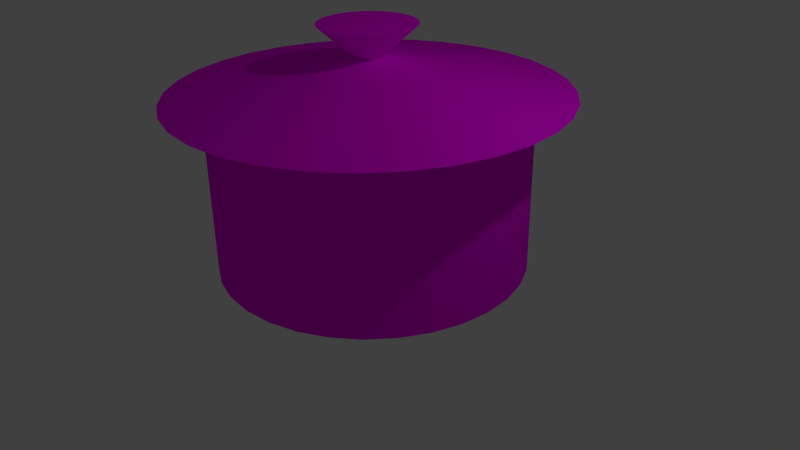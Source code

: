 # Source: MH-topf.blend  (saved by Blender 2.76.0; exported with 4.5.12 LTS)
import bpy
from mathutils import Matrix  # noqa: F401  (used for matrix-valued properties, if any)

bpy.ops.wm.read_factory_settings(use_empty=True)
scene = bpy.context.scene
scene.name = 'Scene'

# ---- collections
col_collection_1 = bpy.data.collections.new('Collection 1'); scene.collection.children.link(col_collection_1)

# ---- images (referenced by path relative to the original .blend; pixels are not part of the script)
import os
ASSET_DIR = os.environ.get("B2B_ASSET_DIR", "")  # directory of the original .blend (textures are referenced by path, not embedded)
HERE = os.path.dirname(os.path.abspath(__file__))  # packed textures are extracted next to this script under _unpacked/

def load_image(name, relpath, width, height, colorspace="sRGB"):
    """Load a texture the original file referenced (path relative to the .blend, or extracted next to this script)."""
    p = next((c for c in (os.path.join(HERE, relpath), os.path.join(ASSET_DIR, relpath)) if relpath and os.path.exists(c)), "")
    if p:
        img = bpy.data.images.load(p, check_existing=True)
        img.name = name
    else:  # same state as the original file: an image datablock whose file is absent (Cycles renders it pink)
        img = bpy.data.images.new(name, width, height)
        img.source = "FILE"
        img.filepath = "//" + (relpath or name)
    img.colorspace_settings.name = colorspace
    return img
img_silver_jpg = load_image('silver.jpg', 'silver.jpg', 1024, 1024, 'sRGB')

# ---- materials (node trees are filled in below, after node groups)
mat_material_002 = bpy.data.materials.new('Material.002')
mat_material_002.alpha_threshold = 0.0
mat_material_002.roughness = 0.5

# ---- material node trees
mat_material_002.use_nodes = True; mat_material_002.node_tree.nodes.clear()
_N = mat_material_002.node_tree.nodes; _L = mat_material_002.node_tree.links
n0 = _N.new('ShaderNodeOutputMaterial'); n0.name = 'Material Output'; n0.location = (300, 300)
n1 = _N.new('ShaderNodeTexImage'); n1.name = 'Image Texture'; n1.location = (-180, 300)
n1.width = 140
n1.image = img_silver_jpg
n2 = _N.new('ShaderNodeBsdfDiffuse'); n2.name = 'Diffuse BSDF'; n2.location = (10, 300)
_L.new(n2.outputs[0], n0.inputs[0])
_L.new(n1.outputs[0], n2.inputs[0])
n0.is_active_output = True

# ---- world
world_world = bpy.data.worlds.new('World'); scene.world = world_world
world_world.color = (0.05088, 0.05088, 0.05088)
world_world.use_sun_shadow = False
world_world.sun_shadow_jitter_overblur = 0.0
world_world.cycles.sampling_method = 'MANUAL'
world_world.cycles.sample_map_resolution = 256

# ---- cameras
cam_camera = bpy.data.cameras.new('Camera')
cam_camera.clip_end = 100.0
cam_camera.lens = 35.0
cam_camera.sensor_width = 32.0
cam_camera.sensor_height = 18.0
cam_camera.ortho_scale = 7.314
cam_camera.dof.focus_distance = 0.0

# ---- lights
light_lamp = bpy.data.lights.new('Lamp', 'POINT')
light_lamp.transmission_factor = 0.0
light_lamp.cutoff_distance = 30.0
light_lamp.energy = 100.0
light_lamp.shadow_buffer_clip_start = 1.001
light_lamp.shadow_soft_size = 0.1
light_lamp.shadow_maximum_resolution = 0.006
light_lamp.use_absolute_resolution = True
light_lamp.cycles.use_multiple_importance_sampling = False

# ---- meshes
me_circle = bpy.data.meshes.new('Circle')
me_circle.from_pydata([(0.0, 1.0, 0.0), (-0.1951, 0.9808, 0.0), (-0.3827, 0.9239, 0.0), (-0.5556, 0.8315, 0.0), (-0.7071, 0.7071, 0.0), (-0.8315, 0.5556, 0.0), (-0.9239, 0.3827, 0.0), (-0.9808, 0.1951, 0.0), (-1.0, 7.55e-08, 0.0), (-0.9808, -0.1951, 0.0), (-0.9239, -0.3827, 0.0), (-0.8315, -0.5556, 0.0), (-0.7071, -0.7071, 0.0), (-0.5556, -0.8315, 0.0), (-0.3827, -0.9239, 0.0), (-0.1951, -0.9808, 0.0), (3.258e-07, -1.0, 0.0), (0.1951, -0.9808, 0.0), (0.3827, -0.9239, 0.0), (0.5556, -0.8315, 0.0), (0.7071, -0.7071, 0.0), (0.8315, -0.5556, 0.0), (0.9239, -0.3827, 0.0), (0.9808, -0.1951, 0.0), (1.0, 9.656e-07, 0.0), (0.9808, 0.1951, 0.0), (0.9239, 0.3827, 0.0), (0.8315, 0.5556, 0.0), (0.7071, 0.7071, 0.0), (0.5556, 0.8315, 0.0), (0.3827, 0.9239, 0.0), (0.1951, 0.9808, 0.0), (0.0, 1.0, 0.9369), (-0.1951, 0.9808, 0.9369), (-0.3827, 0.9239, 0.9369), (-0.5556, 0.8315, 0.9369), (-0.7071, 0.7071, 0.9369), (-0.8315, 0.5556, 0.9369), (-0.9239, 0.3827, 0.9369), (-0.9808, 0.1951, 0.9369), (-1.0, 7.55e-08, 0.9369), (-0.9808, -0.1951, 0.9369), (-0.9239, -0.3827, 0.9369), (-0.8315, -0.5556, 0.9369), (-0.7071, -0.7071, 0.9369), (-0.5556, -0.8315, 0.9369), (-0.3827, -0.9239, 0.9369), (-0.1951, -0.9808, 0.9369), (3.258e-07, -1.0, 0.9369), (0.1951, -0.9808, 0.9369), (0.3827, -0.9239, 0.9369), (0.5556, -0.8315, 0.9369), (0.7071, -0.7071, 0.9369), (0.8315, -0.5556, 0.9369), (0.9239, -0.3827, 0.9369), (0.9808, -0.1951, 0.9369), (1.0, 9.656e-07, 0.9369), (0.9808, 0.1951, 0.9369), (0.9239, 0.3827, 0.9369), (0.8315, 0.5556, 0.9369), (0.7071, 0.7071, 0.9369), (0.5556, 0.8315, 0.9369), (0.3827, 0.9239, 0.9369), (0.1951, 0.9808, 0.9369), (3.453e-08, 1.247, 1.105), (-0.2432, 1.223, 1.105), (-0.477, 1.152, 1.105), (-0.6925, 1.036, 1.105), (-0.8814, 0.8814, 1.105), (-1.036, 0.6925, 1.105), (-1.152, 0.477, 1.105), (-1.223, 0.2432, 1.105), (-1.247, 2.385e-08, 1.105), (-1.223, -0.2432, 1.105), (-1.152, -0.477, 1.105), (-1.036, -0.6925, 1.105), (-0.8814, -0.8814, 1.105), (-0.6925, -1.036, 1.105), (-0.477, -1.152, 1.105), (-0.2432, -1.223, 1.105), (4.407e-07, -1.247, 1.105), (0.2432, -1.223, 1.105), (0.477, -1.152, 1.105), (0.6925, -1.036, 1.105), (0.8814, -0.8814, 1.105), (1.036, -0.6925, 1.105), (1.152, -0.477, 1.105), (1.223, -0.2432, 1.105), (1.247, 1.133e-06, 1.105), (1.223, 0.2432, 1.105), (1.152, 0.477, 1.105), (1.036, 0.6925, 1.105), (0.8814, 0.8814, 1.105), (0.6925, 1.036, 1.105), (0.477, 1.152, 1.105), (0.2432, 1.223, 1.105), (-8.989e-08, 0.0896, 1.325), (-0.01748, 0.08787, 1.325), (-0.03429, 0.08278, 1.325), (-0.04978, 0.0745, 1.325), (-0.06335, 0.06335, 1.325), (-0.0745, 0.04978, 1.325), (-0.08278, 0.03429, 1.325), (-0.08787, 0.01748, 1.325), (-0.0896, 2.818e-07, 1.325), (-0.08787, -0.01748, 1.325), (-0.08278, -0.03429, 1.325), (-0.0745, -0.04978, 1.325), (-0.06335, -0.06335, 1.325), (-0.04978, -0.0745, 1.325), (-0.03429, -0.08277, 1.325), (-0.01748, -0.08787, 1.325), (-6.07e-08, -0.08959, 1.325), (0.01748, -0.08787, 1.325), (0.03429, -0.08277, 1.325), (0.04978, -0.0745, 1.325), (0.06335, -0.06335, 1.325), (0.0745, -0.04978, 1.325), (0.08277, -0.03429, 1.325), (0.08787, -0.01748, 1.325), (0.0896, 3.615e-07, 1.325), (0.08787, 0.01748, 1.325), (0.08277, 0.03429, 1.325), (0.0745, 0.04978, 1.325), (0.06335, 0.06335, 1.325), (0.04978, 0.0745, 1.325), (0.03429, 0.08278, 1.325), (0.01748, 0.08787, 1.325), (-6.983e-08, 0.3067, 1.521), (-0.05984, 0.3008, 1.521), (-0.1174, 0.2834, 1.521), (-0.1704, 0.255, 1.521), (-0.2169, 0.2169, 1.521), (-0.255, 0.1704, 1.521), (-0.2834, 0.1174, 1.521), (-0.3008, 0.05984, 1.521), (-0.3067, 2.311e-07, 1.521), (-0.3008, -0.05983, 1.521), (-0.2834, -0.1174, 1.521), (-0.255, -0.1704, 1.521), (-0.2169, -0.2169, 1.521), (-0.1704, -0.255, 1.521), (-0.1174, -0.2834, 1.521), (-0.05984, -0.3008, 1.521), (3.011e-08, -0.3067, 1.521), (0.05984, -0.3008, 1.521), (0.1174, -0.2834, 1.521), (0.1704, -0.255, 1.521), (0.2169, -0.2169, 1.521), (0.255, -0.1704, 1.521), (0.2834, -0.1174, 1.521), (0.3008, -0.05983, 1.521), (0.3067, 5.041e-07, 1.521), (0.3008, 0.05984, 1.521), (0.2834, 0.1174, 1.521), (0.255, 0.1704, 1.521), (0.2169, 0.2169, 1.521), (0.1704, 0.255, 1.521), (0.1174, 0.2834, 1.521), (0.05983, 0.3008, 1.521)], [], [(1, 0, 31, 30, 29, 28, 27, 26, 25, 24, 23, 22, 21, 20, 19, 18, 17, 16, 15, 14, 13, 12, 11, 10, 9, 8, 7, 6, 5, 4, 3, 2), (60, 61, 93, 92), (20, 21, 53, 52), (7, 8, 40, 39), (21, 22, 54, 53), (8, 9, 41, 40), (22, 23, 55, 54), (9, 10, 42, 41), (23, 24, 56, 55), (10, 11, 43, 42), (24, 25, 57, 56), (11, 12, 44, 43), (25, 26, 58, 57), (12, 13, 45, 44), (26, 27, 59, 58), (13, 14, 46, 45), (0, 1, 33, 32), (27, 28, 60, 59), (14, 15, 47, 46), (1, 2, 34, 33), (28, 29, 61, 60), (15, 16, 48, 47), (2, 3, 35, 34), (29, 30, 62, 61), (16, 17, 49, 48), (3, 4, 36, 35), (30, 31, 63, 62), (17, 18, 50, 49), (4, 5, 37, 36), (31, 0, 32, 63), (18, 19, 51, 50), (5, 6, 38, 37), (19, 20, 52, 51), (6, 7, 39, 38), (95, 64, 96, 127), (47, 48, 80, 79), (34, 35, 67, 66), (61, 62, 94, 93), (48, 49, 81, 80), (35, 36, 68, 67), (62, 63, 95, 94), (49, 50, 82, 81), (36, 37, 69, 68), (63, 32, 64, 95), (50, 51, 83, 82), (37, 38, 70, 69), (51, 52, 84, 83), (38, 39, 71, 70), (52, 53, 85, 84), (39, 40, 72, 71), (53, 54, 86, 85), (40, 41, 73, 72), (54, 55, 87, 86), (41, 42, 74, 73), (55, 56, 88, 87), (42, 43, 75, 74), (56, 57, 89, 88), (43, 44, 76, 75), (57, 58, 90, 89), (44, 45, 77, 76), (58, 59, 91, 90), (45, 46, 78, 77), (32, 33, 65, 64), (59, 60, 92, 91), (46, 47, 79, 78), (33, 34, 66, 65), (117, 118, 150, 149), (82, 83, 115, 114), (69, 70, 102, 101), (83, 84, 116, 115), (70, 71, 103, 102), (84, 85, 117, 116), (71, 72, 104, 103), (85, 86, 118, 117), (72, 73, 105, 104), (86, 87, 119, 118), (73, 74, 106, 105), (87, 88, 120, 119), (74, 75, 107, 106), (88, 89, 121, 120), (75, 76, 108, 107), (89, 90, 122, 121), (76, 77, 109, 108), (90, 91, 123, 122), (77, 78, 110, 109), (64, 65, 97, 96), (91, 92, 124, 123), (78, 79, 111, 110), (65, 66, 98, 97), (92, 93, 125, 124), (79, 80, 112, 111), (66, 67, 99, 98), (93, 94, 126, 125), (80, 81, 113, 112), (67, 68, 100, 99), (94, 95, 127, 126), (81, 82, 114, 113), (68, 69, 101, 100), (129, 130, 131, 132, 133, 134, 135, 136, 137, 138, 139, 140, 141, 142, 143, 144, 145, 146, 147, 148, 149, 150, 151, 152, 153, 154, 155, 156, 157, 158, 159, 128), (104, 105, 137, 136), (118, 119, 151, 150), (105, 106, 138, 137), (119, 120, 152, 151), (106, 107, 139, 138), (120, 121, 153, 152), (107, 108, 140, 139), (121, 122, 154, 153), (108, 109, 141, 140), (122, 123, 155, 154), (109, 110, 142, 141), (96, 97, 129, 128), (123, 124, 156, 155), (110, 111, 143, 142), (97, 98, 130, 129), (124, 125, 157, 156), (111, 112, 144, 143), (98, 99, 131, 130), (125, 126, 158, 157), (112, 113, 145, 144), (99, 100, 132, 131), (126, 127, 159, 158), (113, 114, 146, 145), (100, 101, 133, 132), (127, 96, 128, 159), (114, 115, 147, 146), (101, 102, 134, 133), (115, 116, 148, 147), (102, 103, 135, 134), (116, 117, 149, 148), (103, 104, 136, 135)])
_uv = me_circle.uv_layers.new(name='UVMap')
_uv.uv.foreach_set('vector', [0.4108, 0.3668, 0.3858, 0.3693, 0.3618, 0.3765, 0.3397, 0.3884, 0.3203, 0.4043, 0.3044, 0.4237, 0.2925, 0.4458, 0.2853, 0.4698, 0.2828, 0.4948, 0.2853, 0.5197, 0.2925, 0.5437, 0.3044, 0.5658, 0.3203, 0.5852, 0.3397, 0.6011, 0.3618, 0.613, 0.3858, 0.6202, 0.4108, 0.6227, 0.4357, 0.6202, 0.4597, 0.613, 0.4818, 0.6011, 0.5012, 0.5852, 0.5171, 0.5658, 0.529, 0.5437, 0.5363, 0.5197, 0.5387, 0.4948, 0.5363, 0.4698, 0.529, 0.4458, 0.5171, 0.4237, 0.5012, 0.4043, 0.4818, 0.3884, 0.4597, 0.3765, 0.4357, 0.3693, 0.5387, 0.6227, 0.2828, 0.6227, 0.2828, 0.3668, 0.5387, 0.3668, 0.5387, 0.6227, 0.2828, 0.6227, 0.2828, 0.3668, 0.5387, 0.3668, 0.5387, 0.6227, 0.2828, 0.6227, 0.2828, 0.3668, 0.5387, 0.3668, 0.5387, 0.6227, 0.2828, 0.6227, 0.2828, 0.3668, 0.5387, 0.3668, 0.5387, 0.6227, 0.2828, 0.6227, 0.2828, 0.3668, 0.5387, 0.3668, 0.5387, 0.6227, 0.2828, 0.6227, 0.2828, 0.3668, 0.5387, 0.3668, 0.5387, 0.6227, 0.2828, 0.6227, 0.2828, 0.3668, 0.5387, 0.3668, 0.5387, 0.6227, 0.2828, 0.6227, 0.2828, 0.3668, 0.5387, 0.3668, 0.5387, 0.6227, 0.2828, 0.6227, 0.2828, 0.3668, 0.5387, 0.3668, 0.5387, 0.6227, 0.2828, 0.6227, 0.2828, 0.3668, 0.5387, 0.3668, 0.5387, 0.6227, 0.2828, 0.6227, 0.2828, 0.3668, 0.5387, 0.3668, 0.5387, 0.6227, 0.2828, 0.6227, 0.2828, 0.3668, 0.5387, 0.3668, 0.5387, 0.6227, 0.2828, 0.6227, 0.2828, 0.3668, 0.5387, 0.3668, 0.5387, 0.6227, 0.2828, 0.6227, 0.2828, 0.3668, 0.5387, 0.3668, 0.5387, 0.6227, 0.2828, 0.6227, 0.2828, 0.3668, 0.5387, 0.3668, 0.5387, 0.6227, 0.2828, 0.6227, 0.2828, 0.3668, 0.5387, 0.3668, 0.5387, 0.6227, 0.2828, 0.6227, 0.2828, 0.3668, 0.5387, 0.3668, 0.5387, 0.6227, 0.2828, 0.6227, 0.2828, 0.3668, 0.5387, 0.3668, 0.5387, 0.6227, 0.2828, 0.6227, 0.2828, 0.3668, 0.5387, 0.3668, 0.5387, 0.6227, 0.2828, 0.6227, 0.2828, 0.3668, 0.5387, 0.3668, 0.5387, 0.6227, 0.2828, 0.6227, 0.2828, 0.3668, 0.5387, 0.3668, 0.5387, 0.6227, 0.2828, 0.6227, 0.2828, 0.3668, 0.5387, 0.3668, 0.5387, 0.6227, 0.2828, 0.6227, 0.2828, 0.3668, 0.5387, 0.3668, 0.5387, 0.6227, 0.2828, 0.6227, 0.2828, 0.3668, 0.5387, 0.3668, 0.5387, 0.6227, 0.2828, 0.6227, 0.2828, 0.3668, 0.5387, 0.3668, 0.5387, 0.6227, 0.2828, 0.6227, 0.2828, 0.3668, 0.5387, 0.3668, 0.5387, 0.6227, 0.2828, 0.6227, 0.2828, 0.3668, 0.5387, 0.3668, 0.5387, 0.6227, 0.2828, 0.6227, 0.2828, 0.3668, 0.5387, 0.3668, 0.5387, 0.6227, 0.2828, 0.6227, 0.2828, 0.3668, 0.5387, 0.3668, 0.5387, 0.6227, 0.2828, 0.6227, 0.2828, 0.3668, 0.5387, 0.3668, 0.5387, 0.6227, 0.2828, 0.6227, 0.2828, 0.3668, 0.5387, 0.3668, 0.5387, 0.6227, 0.2828, 0.6227, 0.2828, 0.3668, 0.5387, 0.3668, 0.5387, 0.6227, 0.2828, 0.6227, 0.2828, 0.3668, 0.5387, 0.3668, 0.5387, 0.6227, 0.2828, 0.6227, 0.2828, 0.3668, 0.5387, 0.3668, 0.5387, 0.6227, 0.2828, 0.6227, 0.2828, 0.3668, 0.5387, 0.3668, 0.5387, 0.6227, 0.2828, 0.6227, 0.2828, 0.3668, 0.5387, 0.3668, 0.5387, 0.6227, 0.2828, 0.6227, 0.2828, 0.3668, 0.5387, 0.3668, 0.5387, 0.6227, 0.2828, 0.6227, 0.2828, 0.3668, 0.5387, 0.3668, 0.5387, 0.6227, 0.2828, 0.6227, 0.2828, 0.3668, 0.5387, 0.3668, 0.5387, 0.6227, 0.2828, 0.6227, 0.2828, 0.3668, 0.5387, 0.3668, 0.5387, 0.6227, 0.2828, 0.6227, 0.2828, 0.3668, 0.5387, 0.3668, 0.5387, 0.6227, 0.2828, 0.6227, 0.2828, 0.3668, 0.5387, 0.3668, 0.5387, 0.6227, 0.2828, 0.6227, 0.2828, 0.3668, 0.5387, 0.3668, 0.5387, 0.6227, 0.2828, 0.6227, 0.2828, 0.3668, 0.5387, 0.3668, 0.5387, 0.6227, 0.2828, 0.6227, 0.2828, 0.3668, 0.5387, 0.3668, 0.5387, 0.6227, 0.2828, 0.6227, 0.2828, 0.3668, 0.5387, 0.3668, 0.5387, 0.6227, 0.2828, 0.6227, 0.2828, 0.3668, 0.5387, 0.3668, 0.5387, 0.6227, 0.2828, 0.6227, 0.2828, 0.3668, 0.5387, 0.3668, 0.5387, 0.6227, 0.2828, 0.6227, 0.2828, 0.3668, 0.5387, 0.3668, 0.5387, 0.6227, 0.2828, 0.6227, 0.2828, 0.3668, 0.5387, 0.3668, 0.5387, 0.6227, 0.2828, 0.6227, 0.2828, 0.3668, 0.5387, 0.3668, 0.5387, 0.6227, 0.2828, 0.6227, 0.2828, 0.3668, 0.5387, 0.3668, 0.5387, 0.6227, 0.2828, 0.6227, 0.2828, 0.3668, 0.5387, 0.3668, 0.5387, 0.6227, 0.2828, 0.6227, 0.2828, 0.3668, 0.5387, 0.3668, 0.5387, 0.6227, 0.2828, 0.6227, 0.2828, 0.3668, 0.5387, 0.3668, 0.5387, 0.6227, 0.2828, 0.6227, 0.2828, 0.3668, 0.5387, 0.3668, 0.5387, 0.6227, 0.2828, 0.6227, 0.2828, 0.3668, 0.5387, 0.3668, 0.5387, 0.6227, 0.2828, 0.6227, 0.2828, 0.3668, 0.5387, 0.3668, 0.5387, 0.6227, 0.2828, 0.6227, 0.2828, 0.3668, 0.5387, 0.3668, 0.5387, 0.6227, 0.2828, 0.6227, 0.2828, 0.3668, 0.5387, 0.3668, 0.5387, 0.6227, 0.2828, 0.6227, 0.2828, 0.3668, 0.5387, 0.3668, 0.5387, 0.6227, 0.2828, 0.6227, 0.2828, 0.3668, 0.5387, 0.3668, 0.5387, 0.6227, 0.2828, 0.6227, 0.2828, 0.3668, 0.5387, 0.3668, 0.5387, 0.6227, 0.2828, 0.6227, 0.2828, 0.3668, 0.5387, 0.3668, 0.5387, 0.6227, 0.2828, 0.6227, 0.2828, 0.3668, 0.5387, 0.3668, 0.5387, 0.6227, 0.2828, 0.6227, 0.2828, 0.3668, 0.5387, 0.3668, 0.5387, 0.6227, 0.2828, 0.6227, 0.2828, 0.3668, 0.5387, 0.3668, 0.5387, 0.6227, 0.2828, 0.6227, 0.2828, 0.3668, 0.5387, 0.3668, 0.5387, 0.6227, 0.2828, 0.6227, 0.2828, 0.3668, 0.5387, 0.3668, 0.5387, 0.6227, 0.2828, 0.6227, 0.2828, 0.3668, 0.5387, 0.3668, 0.5387, 0.6227, 0.2828, 0.6227, 0.2828, 0.3668, 0.5387, 0.3668, 0.5387, 0.6227, 0.2828, 0.6227, 0.2828, 0.3668, 0.5387, 0.3668, 0.5387, 0.6227, 0.2828, 0.6227, 0.2828, 0.3668, 0.5387, 0.3668, 0.5387, 0.6227, 0.2828, 0.6227, 0.2828, 0.3668, 0.5387, 0.3668, 0.5387, 0.6227, 0.2828, 0.6227, 0.2828, 0.3668, 0.5387, 0.3668, 0.5387, 0.6227, 0.2828, 0.6227, 0.2828, 0.3668, 0.5387, 0.3668, 0.5387, 0.6227, 0.2828, 0.6227, 0.2828, 0.3668, 0.5387, 0.3668, 0.5387, 0.6227, 0.2828, 0.6227, 0.2828, 0.3668, 0.5387, 0.3668, 0.5387, 0.6227, 0.2828, 0.6227, 0.2828, 0.3668, 0.5387, 0.3668, 0.5387, 0.6227, 0.2828, 0.6227, 0.2828, 0.3668, 0.5387, 0.3668, 0.5387, 0.6227, 0.2828, 0.6227, 0.2828, 0.3668, 0.5387, 0.3668, 0.5387, 0.6227, 0.2828, 0.6227, 0.2828, 0.3668, 0.5387, 0.3668, 0.5387, 0.6227, 0.2828, 0.6227, 0.2828, 0.3668, 0.5387, 0.3668, 0.5387, 0.6227, 0.2828, 0.6227, 0.2828, 0.3668, 0.5387, 0.3668, 0.5387, 0.6227, 0.2828, 0.6227, 0.2828, 0.3668, 0.5387, 0.3668, 0.5387, 0.6227, 0.2828, 0.6227, 0.2828, 0.3668, 0.5387, 0.3668, 0.5387, 0.6227, 0.2828, 0.6227, 0.2828, 0.3668, 0.5387, 0.3668, 0.5387, 0.6227, 0.2828, 0.6227, 0.2828, 0.3668, 0.5387, 0.3668, 0.5387, 0.6227, 0.2828, 0.6227, 0.2828, 0.3668, 0.5387, 0.3668, 0.5387, 0.6227, 0.2828, 0.6227, 0.2828, 0.3668, 0.5387, 0.3668, 0.5387, 0.6227, 0.2828, 0.6227, 0.2828, 0.3668, 0.5387, 0.3668, 0.5387, 0.6227, 0.2828, 0.6227, 0.2828, 0.3668, 0.5387, 0.3668, 0.5387, 0.6227, 0.2828, 0.6227, 0.2828, 0.3668, 0.5387, 0.3668, 0.5387, 0.6227, 0.2828, 0.6227, 0.2828, 0.3668, 0.5387, 0.3668, 0.5387, 0.6227, 0.2828, 0.6227, 0.2828, 0.3668, 0.5387, 0.3668, 0.5387, 0.6227, 0.2828, 0.6227, 0.2828, 0.3668, 0.5387, 0.3668, 0.5387, 0.6227, 0.2828, 0.6227, 0.2828, 0.3668, 0.5387, 0.3668, 0.4108, 0.3668, 0.3858, 0.3693, 0.3618, 0.3765, 0.3397, 0.3884, 0.3203, 0.4043, 0.3044, 0.4237, 0.2925, 0.4458, 0.2853, 0.4698, 0.2828, 0.4948, 0.2853, 0.5197, 0.2925, 0.5437, 0.3044, 0.5658, 0.3203, 0.5852, 0.3397, 0.6011, 0.3618, 0.613, 0.3858, 0.6202, 0.4108, 0.6227, 0.4357, 0.6202, 0.4597, 0.613, 0.4818, 0.6011, 0.5012, 0.5852, 0.5171, 0.5658, 0.529, 0.5437, 0.5363, 0.5197, 0.5387, 0.4948, 0.5363, 0.4698, 0.529, 0.4458, 0.5171, 0.4237, 0.5012, 0.4043, 0.4818, 0.3884, 0.4597, 0.3765, 0.4357, 0.3693, 0.5387, 0.6227, 0.2828, 0.6227, 0.2828, 0.3668, 0.5387, 0.3668, 0.5387, 0.6227, 0.2828, 0.6227, 0.2828, 0.3668, 0.5387, 0.3668, 0.5387, 0.6227, 0.2828, 0.6227, 0.2828, 0.3668, 0.5387, 0.3668, 0.5387, 0.6227, 0.2828, 0.6227, 0.2828, 0.3668, 0.5387, 0.3668, 0.5387, 0.6227, 0.2828, 0.6227, 0.2828, 0.3668, 0.5387, 0.3668, 0.5387, 0.6227, 0.2828, 0.6227, 0.2828, 0.3668, 0.5387, 0.3668, 0.5387, 0.6227, 0.2828, 0.6227, 0.2828, 0.3668, 0.5387, 0.3668, 0.5387, 0.6227, 0.2828, 0.6227, 0.2828, 0.3668, 0.5387, 0.3668, 0.5387, 0.6227, 0.2828, 0.6227, 0.2828, 0.3668, 0.5387, 0.3668, 0.5387, 0.6227, 0.2828, 0.6227, 0.2828, 0.3668, 0.5387, 0.3668, 0.5387, 0.6227, 0.2828, 0.6227, 0.2828, 0.3668, 0.5387, 0.3668, 0.5387, 0.6227, 0.2828, 0.6227, 0.2828, 0.3668, 0.5387, 0.3668, 0.5387, 0.6227, 0.2828, 0.6227, 0.2828, 0.3668, 0.5387, 0.3668, 0.5387, 0.6227, 0.2828, 0.6227, 0.2828, 0.3668, 0.5387, 0.3668, 0.5387, 0.6227, 0.2828, 0.6227, 0.2828, 0.3668, 0.5387, 0.3668, 0.5387, 0.6227, 0.2828, 0.6227, 0.2828, 0.3668, 0.5387, 0.3668, 0.5387, 0.6227, 0.2828, 0.6227, 0.2828, 0.3668, 0.5387, 0.3668, 0.5387, 0.6227, 0.2828, 0.6227, 0.2828, 0.3668, 0.5387, 0.3668, 0.5387, 0.6227, 0.2828, 0.6227, 0.2828, 0.3668, 0.5387, 0.3668, 0.5387, 0.6227, 0.2828, 0.6227, 0.2828, 0.3668, 0.5387, 0.3668, 0.5387, 0.6227, 0.2828, 0.6227, 0.2828, 0.3668, 0.5387, 0.3668, 0.5387, 0.6227, 0.2828, 0.6227, 0.2828, 0.3668, 0.5387, 0.3668, 0.5387, 0.6227, 0.2828, 0.6227, 0.2828, 0.3668, 0.5387, 0.3668, 0.5387, 0.6227, 0.2828, 0.6227, 0.2828, 0.3668, 0.5387, 0.3668, 0.5387, 0.6227, 0.2828, 0.6227, 0.2828, 0.3668, 0.5387, 0.3668, 0.5387, 0.6227, 0.2828, 0.6227, 0.2828, 0.3668, 0.5387, 0.3668, 0.5387, 0.6227, 0.2828, 0.6227, 0.2828, 0.3668, 0.5387, 0.3668, 0.5387, 0.6227, 0.2828, 0.6227, 0.2828, 0.3668, 0.5387, 0.3668, 0.5387, 0.6227, 0.2828, 0.6227, 0.2828, 0.3668, 0.5387, 0.3668, 0.5387, 0.6227, 0.2828, 0.6227, 0.2828, 0.3668, 0.5387, 0.3668, 0.5387, 0.6227, 0.2828, 0.6227, 0.2828, 0.3668, 0.5387, 0.3668])
me_circle.materials.append(mat_material_002)
me_circle.use_remesh_preserve_volume = False
me_circle.use_remesh_preserve_attributes = False
me_circle.use_mirror_vertex_groups = False
me_circle.update()

# ---- objects
ob_circle = bpy.data.objects.new('Circle', me_circle)
ob_lamp = bpy.data.objects.new('Lamp', light_lamp)
ob_camera = bpy.data.objects.new('Camera', cam_camera)

# ---- transforms, parenting, visibility, modifiers, constraints
ob_circle.location = (0.0, 0.0, 0.0)
ob_circle.scale = (1.959, 1.959, 1.959)
ob_circle.lineart.crease_threshold = 0.0
ob_lamp.location = (4.076, 1.005, 5.904)
ob_lamp.rotation_euler = (0.6503, 0.05522, 1.866)
ob_lamp.lock_rotations_4d = False
ob_lamp.empty_display_type = 'ARROWS'
ob_lamp.color = (0.0, 0.0, 0.0, 0.0)
ob_lamp.lineart.crease_threshold = 0.0
ob_camera.location = (7.481, -6.508, 5.344)
ob_camera.rotation_euler = (1.109, 0.01082, 0.8149)
ob_camera.lock_rotations_4d = False
ob_camera.empty_display_type = 'ARROWS'
ob_camera.color = (0.0, 0.0, 0.0, 0.0)
ob_camera.display_type = 'WIRE'
ob_camera.lineart.crease_threshold = 0.0

# ---- collection membership
col_collection_1.objects.link(ob_circle)
col_collection_1.objects.link(ob_lamp)
col_collection_1.objects.link(ob_camera)

# ---- scene / render settings (as saved in the file)
scene.camera = ob_camera
scene.frame_start = 1; scene.frame_end = 250; scene.frame_set(1)
scene.render.engine = 'CYCLES'
scene.render.resolution_percentage = 50
scene.render.dither_intensity = 0.0
scene.cycles.use_denoising = False
scene.cycles.samples = 10
scene.cycles.sampling_pattern = 'TABULATED_SOBOL'
scene.cycles.light_sampling_threshold = 0.0
scene.cycles.use_adaptive_sampling = False
scene.cycles.use_light_tree = False
scene.cycles.blur_glossy = 0.0
scene.cycles.pixel_filter_type = 'GAUSSIAN'
scene.cycles.sample_clamp_indirect = 0.0
scene.view_settings.view_transform = 'Standard'
bpy.context.view_layer.update()

